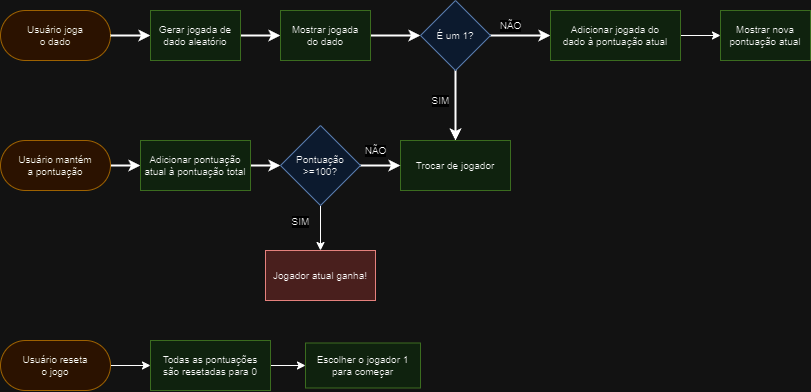

The diagram above was exported from draw.io. Its source (the exported page's mxGraphModel, read from the mxfile embedded in the PNG):
<mxGraphModel dx="951" dy="513" grid="1" gridSize="10" guides="1" tooltips="1" connect="1" arrows="1" fold="1" page="1" pageScale="1" pageWidth="827" pageHeight="1169" math="0" shadow="0">
  <root>
    <mxCell id="WIyWlLk6GJQsqaUBKTNV-0" />
    <mxCell id="WIyWlLk6GJQsqaUBKTNV-1" parent="WIyWlLk6GJQsqaUBKTNV-0" />
    <mxCell id="XuymreCAlklXwLoDpiMk-0" value="Usuário joga&lt;br style=&quot;font-size: 10px;&quot;&gt;o dado" style="rounded=1;whiteSpace=wrap;html=1;arcSize=50;fontSize=10;fillColor=#ffe6cc;strokeColor=#d79b00;" vertex="1" parent="WIyWlLk6GJQsqaUBKTNV-1">
      <mxGeometry x="10" y="160" width="110" height="50" as="geometry" />
    </mxCell>
    <mxCell id="XuymreCAlklXwLoDpiMk-25" value="" style="edgeStyle=orthogonalEdgeStyle;rounded=0;orthogonalLoop=1;jettySize=auto;html=1;fontSize=10;strokeWidth=2;" edge="1" parent="WIyWlLk6GJQsqaUBKTNV-1" source="XuymreCAlklXwLoDpiMk-1" target="XuymreCAlklXwLoDpiMk-24">
      <mxGeometry relative="1" as="geometry" />
    </mxCell>
    <mxCell id="XuymreCAlklXwLoDpiMk-1" value="Usuário mantém &lt;br style=&quot;font-size: 10px;&quot;&gt;a pontuação" style="rounded=1;whiteSpace=wrap;html=1;arcSize=50;fontSize=10;fillColor=#ffe6cc;strokeColor=#d79b00;" vertex="1" parent="WIyWlLk6GJQsqaUBKTNV-1">
      <mxGeometry x="10" y="290" width="110" height="50" as="geometry" />
    </mxCell>
    <mxCell id="XuymreCAlklXwLoDpiMk-40" value="" style="edgeStyle=orthogonalEdgeStyle;rounded=0;orthogonalLoop=1;jettySize=auto;html=1;" edge="1" parent="WIyWlLk6GJQsqaUBKTNV-1" source="XuymreCAlklXwLoDpiMk-2" target="XuymreCAlklXwLoDpiMk-37">
      <mxGeometry relative="1" as="geometry" />
    </mxCell>
    <mxCell id="XuymreCAlklXwLoDpiMk-2" value="Usuário reseta &lt;br style=&quot;font-size: 10px;&quot;&gt;o jogo" style="rounded=1;whiteSpace=wrap;html=1;arcSize=50;fontSize=10;fillColor=#ffe6cc;strokeColor=#d79b00;" vertex="1" parent="WIyWlLk6GJQsqaUBKTNV-1">
      <mxGeometry x="10" y="490" width="110" height="50" as="geometry" />
    </mxCell>
    <mxCell id="XuymreCAlklXwLoDpiMk-3" value="" style="endArrow=classic;html=1;rounded=0;exitX=1;exitY=0.5;exitDx=0;exitDy=0;strokeWidth=2;entryX=0;entryY=0.5;entryDx=0;entryDy=0;fontSize=10;" edge="1" parent="WIyWlLk6GJQsqaUBKTNV-1" source="XuymreCAlklXwLoDpiMk-0" target="XuymreCAlklXwLoDpiMk-5">
      <mxGeometry width="50" height="50" relative="1" as="geometry">
        <mxPoint x="330" y="430" as="sourcePoint" />
        <mxPoint x="210" y="210" as="targetPoint" />
      </mxGeometry>
    </mxCell>
    <mxCell id="XuymreCAlklXwLoDpiMk-7" value="" style="edgeStyle=orthogonalEdgeStyle;rounded=0;orthogonalLoop=1;jettySize=auto;html=1;strokeWidth=2;fontSize=10;" edge="1" parent="WIyWlLk6GJQsqaUBKTNV-1" source="XuymreCAlklXwLoDpiMk-5" target="XuymreCAlklXwLoDpiMk-6">
      <mxGeometry relative="1" as="geometry" />
    </mxCell>
    <mxCell id="XuymreCAlklXwLoDpiMk-5" value="Gerar jogada de &lt;br style=&quot;font-size: 10px;&quot;&gt;dado aleatório" style="rounded=0;whiteSpace=wrap;html=1;fontSize=10;fillColor=#d5e8d4;strokeColor=#82b366;" vertex="1" parent="WIyWlLk6GJQsqaUBKTNV-1">
      <mxGeometry x="160" y="160" width="90" height="50" as="geometry" />
    </mxCell>
    <mxCell id="XuymreCAlklXwLoDpiMk-9" value="" style="edgeStyle=orthogonalEdgeStyle;rounded=0;orthogonalLoop=1;jettySize=auto;html=1;strokeWidth=2;fontSize=10;" edge="1" parent="WIyWlLk6GJQsqaUBKTNV-1" source="XuymreCAlklXwLoDpiMk-6" target="XuymreCAlklXwLoDpiMk-8">
      <mxGeometry relative="1" as="geometry" />
    </mxCell>
    <mxCell id="XuymreCAlklXwLoDpiMk-6" value="Mostrar jogada&lt;br style=&quot;font-size: 10px;&quot;&gt;do dado" style="rounded=0;whiteSpace=wrap;html=1;fontSize=10;fillColor=#d5e8d4;strokeColor=#82b366;" vertex="1" parent="WIyWlLk6GJQsqaUBKTNV-1">
      <mxGeometry x="290" y="160" width="90" height="50" as="geometry" />
    </mxCell>
    <mxCell id="XuymreCAlklXwLoDpiMk-11" value="" style="edgeStyle=orthogonalEdgeStyle;rounded=0;orthogonalLoop=1;jettySize=auto;html=1;strokeWidth=2;fontSize=10;" edge="1" parent="WIyWlLk6GJQsqaUBKTNV-1" source="XuymreCAlklXwLoDpiMk-8" target="XuymreCAlklXwLoDpiMk-10">
      <mxGeometry relative="1" as="geometry" />
    </mxCell>
    <mxCell id="XuymreCAlklXwLoDpiMk-15" value="SIM" style="edgeLabel;html=1;align=center;verticalAlign=middle;resizable=0;points=[];fontSize=10;" vertex="1" connectable="0" parent="XuymreCAlklXwLoDpiMk-11">
      <mxGeometry x="-0.2429" y="-1" relative="1" as="geometry">
        <mxPoint x="-154" y="124" as="offset" />
      </mxGeometry>
    </mxCell>
    <mxCell id="XuymreCAlklXwLoDpiMk-13" value="" style="edgeStyle=orthogonalEdgeStyle;rounded=0;orthogonalLoop=1;jettySize=auto;html=1;strokeWidth=2;fontSize=10;" edge="1" parent="WIyWlLk6GJQsqaUBKTNV-1" source="XuymreCAlklXwLoDpiMk-8" target="XuymreCAlklXwLoDpiMk-12">
      <mxGeometry relative="1" as="geometry" />
    </mxCell>
    <mxCell id="XuymreCAlklXwLoDpiMk-16" value="NÃO" style="edgeLabel;html=1;align=center;verticalAlign=middle;resizable=0;points=[];fontSize=10;" vertex="1" connectable="0" parent="XuymreCAlklXwLoDpiMk-13">
      <mxGeometry x="-0.3286" y="1" relative="1" as="geometry">
        <mxPoint y="-9" as="offset" />
      </mxGeometry>
    </mxCell>
    <mxCell id="XuymreCAlklXwLoDpiMk-8" value="É um 1?" style="rhombus;whiteSpace=wrap;html=1;rounded=0;fontSize=10;fillColor=#dae8fc;strokeColor=#6c8ebf;" vertex="1" parent="WIyWlLk6GJQsqaUBKTNV-1">
      <mxGeometry x="430" y="150" width="70" height="70" as="geometry" />
    </mxCell>
    <mxCell id="XuymreCAlklXwLoDpiMk-10" value="Trocar de jogador" style="whiteSpace=wrap;html=1;rounded=0;fontSize=10;fillColor=#d5e8d4;strokeColor=#82b366;" vertex="1" parent="WIyWlLk6GJQsqaUBKTNV-1">
      <mxGeometry x="410" y="290" width="110" height="50" as="geometry" />
    </mxCell>
    <mxCell id="XuymreCAlklXwLoDpiMk-21" value="" style="edgeStyle=orthogonalEdgeStyle;rounded=0;orthogonalLoop=1;jettySize=auto;html=1;fontSize=10;" edge="1" parent="WIyWlLk6GJQsqaUBKTNV-1" source="XuymreCAlklXwLoDpiMk-12" target="XuymreCAlklXwLoDpiMk-20">
      <mxGeometry relative="1" as="geometry" />
    </mxCell>
    <mxCell id="XuymreCAlklXwLoDpiMk-12" value="Adicionar jogada do &lt;br&gt;dado à pontuação atual" style="whiteSpace=wrap;html=1;rounded=0;fontSize=10;fillColor=#d5e8d4;strokeColor=#82b366;" vertex="1" parent="WIyWlLk6GJQsqaUBKTNV-1">
      <mxGeometry x="560" y="160" width="130" height="50" as="geometry" />
    </mxCell>
    <mxCell id="XuymreCAlklXwLoDpiMk-20" value="Mostrar nova &lt;br&gt;pontuação atual" style="whiteSpace=wrap;html=1;rounded=0;fontSize=10;fillColor=#d5e8d4;strokeColor=#82b366;" vertex="1" parent="WIyWlLk6GJQsqaUBKTNV-1">
      <mxGeometry x="730" y="160" width="90" height="50" as="geometry" />
    </mxCell>
    <mxCell id="XuymreCAlklXwLoDpiMk-27" value="" style="edgeStyle=orthogonalEdgeStyle;rounded=0;orthogonalLoop=1;jettySize=auto;html=1;fontSize=10;strokeWidth=2;" edge="1" parent="WIyWlLk6GJQsqaUBKTNV-1" source="XuymreCAlklXwLoDpiMk-24" target="XuymreCAlklXwLoDpiMk-26">
      <mxGeometry relative="1" as="geometry" />
    </mxCell>
    <mxCell id="XuymreCAlklXwLoDpiMk-24" value="Adicionar pontuação atual à pontuação total" style="rounded=0;whiteSpace=wrap;html=1;fontSize=10;fillColor=#d5e8d4;strokeColor=#82b366;" vertex="1" parent="WIyWlLk6GJQsqaUBKTNV-1">
      <mxGeometry x="150" y="290" width="110" height="50" as="geometry" />
    </mxCell>
    <mxCell id="XuymreCAlklXwLoDpiMk-29" value="" style="edgeStyle=orthogonalEdgeStyle;rounded=0;orthogonalLoop=1;jettySize=auto;html=1;strokeWidth=2;" edge="1" parent="WIyWlLk6GJQsqaUBKTNV-1" source="XuymreCAlklXwLoDpiMk-26" target="XuymreCAlklXwLoDpiMk-10">
      <mxGeometry relative="1" as="geometry" />
    </mxCell>
    <mxCell id="XuymreCAlklXwLoDpiMk-35" value="" style="edgeStyle=orthogonalEdgeStyle;rounded=0;orthogonalLoop=1;jettySize=auto;html=1;" edge="1" parent="WIyWlLk6GJQsqaUBKTNV-1" source="XuymreCAlklXwLoDpiMk-26" target="XuymreCAlklXwLoDpiMk-34">
      <mxGeometry relative="1" as="geometry" />
    </mxCell>
    <mxCell id="XuymreCAlklXwLoDpiMk-26" value="Pontuação &amp;gt;=100?" style="rhombus;whiteSpace=wrap;html=1;rounded=0;fontSize=10;fillColor=#dae8fc;strokeColor=#6c8ebf;" vertex="1" parent="WIyWlLk6GJQsqaUBKTNV-1">
      <mxGeometry x="290" y="275" width="80" height="80" as="geometry" />
    </mxCell>
    <mxCell id="XuymreCAlklXwLoDpiMk-33" value="NÃO" style="edgeLabel;html=1;align=center;verticalAlign=middle;resizable=0;points=[];fontSize=10;" vertex="1" connectable="0" parent="WIyWlLk6GJQsqaUBKTNV-1">
      <mxGeometry x="385" y="300" as="geometry" />
    </mxCell>
    <mxCell id="XuymreCAlklXwLoDpiMk-34" value="Jogador atual ganha!" style="whiteSpace=wrap;html=1;fontSize=10;rounded=0;fillColor=#f8cecc;strokeColor=#b85450;" vertex="1" parent="WIyWlLk6GJQsqaUBKTNV-1">
      <mxGeometry x="275" y="400" width="110" height="50" as="geometry" />
    </mxCell>
    <mxCell id="XuymreCAlklXwLoDpiMk-39" value="" style="edgeStyle=orthogonalEdgeStyle;rounded=0;orthogonalLoop=1;jettySize=auto;html=1;" edge="1" parent="WIyWlLk6GJQsqaUBKTNV-1" source="XuymreCAlklXwLoDpiMk-37" target="XuymreCAlklXwLoDpiMk-38">
      <mxGeometry relative="1" as="geometry" />
    </mxCell>
    <mxCell id="XuymreCAlklXwLoDpiMk-37" value="Todas as pontuações &lt;br&gt;são resetadas para 0" style="rounded=0;whiteSpace=wrap;html=1;fontSize=10;fillColor=#d5e8d4;strokeColor=#82b366;" vertex="1" parent="WIyWlLk6GJQsqaUBKTNV-1">
      <mxGeometry x="160" y="490" width="120" height="50" as="geometry" />
    </mxCell>
    <mxCell id="XuymreCAlklXwLoDpiMk-38" value="Escolher o jogador 1 para começar" style="whiteSpace=wrap;html=1;rounded=0;fontSize=10;fillColor=#d5e8d4;strokeColor=#82b366;" vertex="1" parent="WIyWlLk6GJQsqaUBKTNV-1">
      <mxGeometry x="315" y="492.5" width="115" height="45" as="geometry" />
    </mxCell>
    <mxCell id="XuymreCAlklXwLoDpiMk-41" value="SIM" style="edgeLabel;html=1;align=center;verticalAlign=middle;resizable=0;points=[];fontSize=10;" vertex="1" connectable="0" parent="WIyWlLk6GJQsqaUBKTNV-1">
      <mxGeometry x="450" y="249.99689655172406" as="geometry" />
    </mxCell>
  </root>
</mxGraphModel>